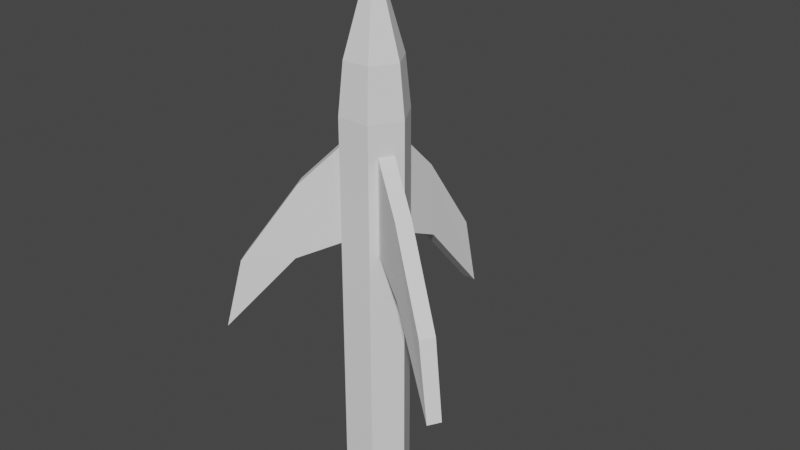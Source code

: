 # Source: Hook.blend  (saved by Blender 2.90.8; exported with 4.5.12 LTS)
import bpy
from mathutils import Matrix  # noqa: F401  (used for matrix-valued properties, if any)

bpy.ops.wm.read_factory_settings(use_empty=True)
scene = bpy.context.scene
scene.name = 'Scene'

# ---- world
world_world = bpy.data.worlds.new('World'); scene.world = world_world
world_world.use_nodes = True; world_world.node_tree.nodes.clear()
_N = world_world.node_tree.nodes; _L = world_world.node_tree.links
n0 = _N.new('ShaderNodeOutputWorld'); n0.name = 'World Output'; n0.location = (300, 300)
n1 = _N.new('ShaderNodeBackground'); n1.name = 'Background'; n1.location = (10, 300)
n1.inputs[0].default_value = (0.05088, 0.05088, 0.05088, 1.0)
_L.new(n1.outputs[0], n0.inputs[0])
n0.is_active_output = True
world_world.color = (0.05088, 0.05088, 0.05088)
world_world.use_sun_shadow = False
world_world.sun_shadow_jitter_overblur = 0.0

# ---- meshes
me_cone = bpy.data.meshes.new('Cone')
me_cone.from_pydata([(0.01136, 0.01968, -0.006602), (0.01136, -0.01968, -0.2661), (0.01136, -0.01968, -0.006602), (-0.01136, 0.01968, -0.006602), (-8.206e-10, -1.421e-09, 0.09339), (-0.01136, -0.01968, -0.006602), (-0.02273, 0.0, -0.006602), (-0.02273, 9.313e-10, -0.2661), (-0.01136, 0.01968, -0.2661), (0.005176, 0.01973, -0.02725), (-0.005176, 0.01973, -0.02725), (0.005176, 0.01973, -0.09244), (-0.005176, 0.01973, -0.09244), (0.005176, 0.04807, -0.05542), (-0.005176, 0.04807, -0.05542), (0.005176, 0.05137, -0.107), (-0.005176, 0.05137, -0.107), (0.005176, 0.08756, -0.112), (-0.005176, 0.08756, -0.112), (0.00471, 0.1, -0.1627), (-0.00471, 0.1, -0.1627), (-0.01136, -0.01968, -0.2661), (-0.01968, -0.005383, -0.02725), (-0.0145, -0.01435, -0.02725), (-0.01968, -0.005383, -0.09244), (-0.0145, -0.01435, -0.09244), (-0.04422, -0.01956, -0.05542), (-0.03905, -0.02852, -0.05542), (-0.04708, -0.0212, -0.107), (-0.0419, -0.03017, -0.107), (-0.07842, -0.0393, -0.112), (-0.07324, -0.04826, -0.112), (-0.08899, -0.04594, -0.1627), (-0.08428, -0.0541, -0.1627), (0.01136, 0.01968, -0.2661), (0.02273, 5.588e-09, -0.006602), (0.02273, 5.588e-09, -0.2661), (0.0145, -0.01435, -0.02725), (0.01968, -0.005383, -0.02725), (0.0145, -0.01435, -0.09244), (0.01968, -0.005383, -0.09244), (0.03905, -0.02852, -0.05542), (0.04422, -0.01956, -0.05542), (0.0419, -0.03017, -0.107), (0.04708, -0.0212, -0.107), (0.07324, -0.04826, -0.112), (0.07842, -0.0393, -0.112), (0.08428, -0.0541, -0.1627), (0.08899, -0.04594, -0.1627), (0.009586, 0.0166, 0.02762), (9.313e-10, -0.01968, -0.006602), (-0.009586, 0.0166, 0.02762), (-1.863e-09, 0.01968, -0.006602), (-0.01705, -0.009842, -0.006602), (-0.009586, -0.0166, 0.02762), (-0.01917, -1.199e-09, 0.02762), (-0.01705, 0.009842, -0.006602), (0.009586, -0.0166, 0.02762), (0.01917, 3.515e-09, 0.02762), (0.01705, 0.009842, -0.006602), (0.01705, -0.009842, -0.006602), (0.005285, -0.009155, -0.2744), (-0.01057, 4.331e-10, -0.2744), (-0.005285, 0.009155, -0.2744), (-0.005285, -0.009155, -0.2744), (0.005285, 0.009155, -0.2744), (0.01057, 2.599e-09, -0.2744)], [], [(21, 5, 23, 25), (6, 7, 24, 22), (22, 24, 28, 26), (2, 57, 50), (34, 8, 12, 11), (6, 55, 56), (3, 51, 52), (5, 54, 53), (29, 27, 31, 33), (6, 56, 3, 8, 7), (7, 21, 25, 24), (2, 50, 5, 21, 1), (5, 53, 6, 22, 23), (9, 11, 15, 13), (3, 52, 0, 9, 10), (0, 34, 11, 9), (8, 3, 10, 12), (16, 14, 18, 20), (10, 9, 13, 14), (12, 10, 14, 16), (11, 12, 16, 15), (18, 17, 19, 20), (15, 16, 20, 19), (13, 15, 19, 17), (14, 13, 17, 18), (23, 22, 26, 27), (25, 23, 27, 29), (24, 25, 29, 28), (31, 30, 32, 33), (28, 29, 33, 32), (26, 28, 32, 30), (27, 26, 30, 31), (36, 35, 38, 40), (2, 1, 39, 37), (37, 39, 43, 41), (0, 49, 59), (35, 58, 60), (44, 42, 46, 48), (1, 36, 40, 39), (0, 59, 35, 36, 34), (35, 60, 2, 37, 38), (38, 37, 41, 42), (40, 38, 42, 44), (39, 40, 44, 43), (46, 45, 47, 48), (43, 44, 48, 47), (41, 43, 47, 45), (42, 41, 45, 46), (60, 57, 2), (60, 58, 57), (58, 4, 57), (59, 58, 35), (59, 49, 58), (49, 4, 58), (53, 55, 6), (53, 54, 55), (54, 4, 55), (52, 49, 0), (52, 51, 49), (51, 4, 49), (56, 51, 3), (56, 55, 51), (55, 4, 51), (50, 54, 5), (50, 57, 54), (57, 4, 54), (21, 7, 62, 64), (61, 64, 62, 63, 65, 66), (36, 1, 61, 66), (7, 8, 63, 62), (1, 21, 64, 61), (8, 34, 65, 63), (34, 36, 66, 65)])
_uv = me_cone.uv_layers.new(name='UVMap')
_uv.uv.foreach_set('vector', [0.04215, 0.37, 0.04215, 0.37, 0.04215, 0.37, 0.04215, 0.37, 0.25, 0.49, 0.25, 0.49, 0.25, 0.49, 0.25, 0.49, 0.25, 0.49, 0.25, 0.49, 0.25, 0.49, 0.25, 0.49, 0.04215, 0.13, 0.1461, 0.19, 0.04215, 0.25, 0.75, 0.49, 0.5422, 0.37, 0.5422, 0.37, 0.75, 0.49, 0.04215, 0.13, 0.1461, 0.19, 0.04215, 0.25, 0.04215, 0.37, 0.1461, 0.31, 0.1461, 0.43, 0.04215, 0.37, 0.1461, 0.31, 0.1461, 0.43, 0.04215, 0.37, 0.04215, 0.37, 0.04215, 0.37, 0.04215, 0.37, 0.04215, 0.13, 0.04215, 0.25, 0.04215, 0.37, 0.04215, 0.37, 0.04215, 0.13, 0.75, 0.49, 0.5422, 0.37, 0.5422, 0.37, 0.75, 0.49, 0.04215, 0.13, 0.04215, 0.25, 0.04215, 0.37, 0.04215, 0.37, 0.04215, 0.13, 0.04215, 0.37, 0.1461, 0.43, 0.25, 0.49, 0.25, 0.49, 0.04215, 0.37, 0.25, 0.49, 0.25, 0.49, 0.25, 0.49, 0.25, 0.49, 0.04215, 0.37, 0.1461, 0.43, 0.25, 0.49, 0.25, 0.49, 0.04215, 0.37, 0.25, 0.49, 0.25, 0.49, 0.25, 0.49, 0.25, 0.49, 0.04215, 0.37, 0.04215, 0.37, 0.04215, 0.37, 0.04215, 0.37, 0.04215, 0.37, 0.04215, 0.37, 0.04215, 0.37, 0.04215, 0.37, 0.04215, 0.37, 0.25, 0.49, 0.25, 0.49, 0.04215, 0.37, 0.04215, 0.37, 0.04215, 0.37, 0.04215, 0.37, 0.04215, 0.37, 0.75, 0.49, 0.5422, 0.37, 0.5422, 0.37, 0.75, 0.49, 0.04215, 0.37, 0.25, 0.49, 0.25, 0.49, 0.04215, 0.37, 0.75, 0.49, 0.5422, 0.37, 0.5422, 0.37, 0.75, 0.49, 0.25, 0.49, 0.25, 0.49, 0.25, 0.49, 0.25, 0.49, 0.04215, 0.37, 0.25, 0.49, 0.25, 0.49, 0.04215, 0.37, 0.04215, 0.37, 0.25, 0.49, 0.25, 0.49, 0.04215, 0.37, 0.04215, 0.37, 0.04215, 0.37, 0.04215, 0.37, 0.04215, 0.37, 0.75, 0.49, 0.5422, 0.37, 0.5422, 0.37, 0.75, 0.49, 0.04215, 0.37, 0.25, 0.49, 0.25, 0.49, 0.04215, 0.37, 0.75, 0.49, 0.5422, 0.37, 0.5422, 0.37, 0.75, 0.49, 0.25, 0.49, 0.25, 0.49, 0.25, 0.49, 0.25, 0.49, 0.04215, 0.37, 0.25, 0.49, 0.25, 0.49, 0.04215, 0.37, 0.04215, 0.37, 0.04215, 0.37, 0.04215, 0.37, 0.04215, 0.37, 0.25, 0.49, 0.25, 0.49, 0.25, 0.49, 0.25, 0.49, 0.25, 0.49, 0.25, 0.49, 0.25, 0.49, 0.25, 0.49, 0.04215, 0.13, 0.1461, 0.19, 0.04215, 0.25, 0.04215, 0.37, 0.1461, 0.31, 0.1461, 0.43, 0.04215, 0.37, 0.04215, 0.37, 0.04215, 0.37, 0.04215, 0.37, 0.75, 0.49, 0.5422, 0.37, 0.5422, 0.37, 0.75, 0.49, 0.04215, 0.13, 0.04215, 0.25, 0.04215, 0.37, 0.04215, 0.37, 0.04215, 0.13, 0.04215, 0.37, 0.1461, 0.43, 0.25, 0.49, 0.25, 0.49, 0.04215, 0.37, 0.04215, 0.37, 0.25, 0.49, 0.25, 0.49, 0.04215, 0.37, 0.04215, 0.37, 0.04215, 0.37, 0.04215, 0.37, 0.04215, 0.37, 0.75, 0.49, 0.5422, 0.37, 0.5422, 0.37, 0.75, 0.49, 0.04215, 0.37, 0.25, 0.49, 0.25, 0.49, 0.04215, 0.37, 0.75, 0.49, 0.5422, 0.37, 0.5422, 0.37, 0.75, 0.49, 0.25, 0.49, 0.25, 0.49, 0.25, 0.49, 0.25, 0.49, 0.04215, 0.37, 0.25, 0.49, 0.25, 0.49, 0.04215, 0.37, 0.1461, 0.43, 0.25, 0.37, 0.25, 0.49, 0.1461, 0.43, 0.1461, 0.31, 0.25, 0.37, 0.1461, 0.31, 0.25, 0.25, 0.25, 0.37, 0.04215, 0.25, 0.1461, 0.31, 0.04215, 0.37, 0.04215, 0.25, 0.1461, 0.19, 0.1461, 0.31, 0.1461, 0.19, 0.25, 0.25, 0.1461, 0.31, 0.1461, 0.43, 0.25, 0.37, 0.25, 0.49, 0.1461, 0.43, 0.1461, 0.31, 0.25, 0.37, 0.1461, 0.31, 0.25, 0.25, 0.25, 0.37, 0.1461, 0.43, 0.25, 0.37, 0.25, 0.49, 0.1461, 0.43, 0.1461, 0.31, 0.25, 0.37, 0.1461, 0.31, 0.25, 0.25, 0.25, 0.37, 0.04215, 0.25, 0.1461, 0.31, 0.04215, 0.37, 0.04215, 0.25, 0.1461, 0.19, 0.1461, 0.31, 0.1461, 0.19, 0.25, 0.25, 0.1461, 0.31, 0.04215, 0.25, 0.1461, 0.31, 0.04215, 0.37, 0.04215, 0.25, 0.1461, 0.19, 0.1461, 0.31, 0.1461, 0.19, 0.25, 0.25, 0.1461, 0.31, 0.5422, 0.37, 0.75, 0.49, 0.75, 0.49, 0.5422, 0.37, 0.75, 0.49, 0.5422, 0.37, 0.04215, 0.13, 0.5422, 0.37, 0.04215, 0.13, 0.5422, 0.37, 0.5422, 0.37, 0.75, 0.49, 0.75, 0.49, 0.5422, 0.37, 0.04215, 0.13, 0.04215, 0.37, 0.04215, 0.37, 0.04215, 0.13, 0.04215, 0.13, 0.04215, 0.37, 0.04215, 0.37, 0.04215, 0.13, 0.5422, 0.37, 0.75, 0.49, 0.75, 0.49, 0.5422, 0.37, 0.04215, 0.13, 0.04215, 0.37, 0.04215, 0.37, 0.04215, 0.13])
me_cone.use_remesh_fix_poles = True
me_cone.use_remesh_preserve_attributes = False
me_cone.use_mirror_vertex_groups = False
me_cone.update()

# ---- objects
ob_hook = bpy.data.objects.new('hook', me_cone)

# ---- transforms, parenting, visibility, modifiers, constraints
ob_hook.location = (0.0, 0.0, 0.0)
ob_hook.lineart.crease_threshold = 0.0

# ---- collection membership
scene.collection.objects.link(ob_hook)

# ---- scene / render settings (as saved in the file)
scene.frame_start = 1; scene.frame_end = 250; scene.frame_set(1)
scene.render.engine = 'BLENDER_EEVEE_NEXT'
scene.cycles.use_denoising = False
scene.cycles.samples = 128
scene.cycles.sampling_pattern = 'TABULATED_SOBOL'
scene.cycles.use_adaptive_sampling = False
scene.cycles.use_light_tree = False
scene.view_settings.view_transform = 'Filmic'
bpy.context.view_layer.update()

# ---- added for rendering (the .blend has no active camera and no usable light): camera, sun
cam_auto = bpy.data.cameras.new('AutoCamera')
cam_auto.lens = 50.0
cam_auto.sensor_width = 36.0
cam_auto.clip_end = 1000.0
ob_auto_camera = bpy.data.objects.new('AutoCamera', cam_auto)
scene.collection.objects.link(ob_auto_camera)
ob_auto_camera.location = (0.40401, -0.461843, 0.23272)
ob_auto_camera.rotation_euler = (1.09748, -7.21219e-08, 0.694738)
scene.camera = ob_auto_camera
light_auto_sun = bpy.data.lights.new('AutoSun', 'SUN')
light_auto_sun.energy = 3.0
light_auto_sun.angle = 0.0523599
ob_auto_sun = bpy.data.objects.new('AutoSun', light_auto_sun)
scene.collection.objects.link(ob_auto_sun)
ob_auto_sun.rotation_euler = (0.872665, 0.174533, 0.523599)
bpy.context.view_layer.update()
